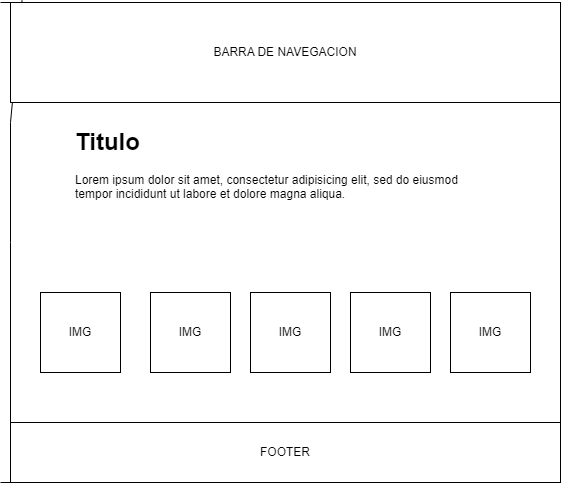

The diagram above was exported from draw.io. Its source (the exported page's mxGraphModel, read from the mxfile embedded in the PNG):
<mxGraphModel dx="880" dy="1657" grid="1" gridSize="10" guides="1" tooltips="1" connect="1" arrows="1" fold="1" page="1" pageScale="1" pageWidth="827" pageHeight="1169" math="0" shadow="0">
  <root>
    <mxCell id="0" />
    <mxCell id="1" parent="0" />
    <mxCell id="NlLK4LXyWL37N-mMFx5E-6" value="" style="endArrow=none;html=1;rounded=0;entryX=0.021;entryY=-0.023;entryDx=0;entryDy=0;entryPerimeter=0;" edge="1" parent="1" target="NlLK4LXyWL37N-mMFx5E-10">
      <mxGeometry width="50" height="50" relative="1" as="geometry">
        <mxPoint x="50" y="480" as="sourcePoint" />
        <mxPoint x="40" as="targetPoint" />
        <Array as="points">
          <mxPoint x="50" y="240" />
          <mxPoint x="50" y="120" />
        </Array>
      </mxGeometry>
    </mxCell>
    <mxCell id="NlLK4LXyWL37N-mMFx5E-7" value="" style="endArrow=none;html=1;rounded=0;" edge="1" parent="1">
      <mxGeometry width="50" height="50" relative="1" as="geometry">
        <mxPoint x="40" y="480" as="sourcePoint" />
        <mxPoint x="600" y="480" as="targetPoint" />
      </mxGeometry>
    </mxCell>
    <mxCell id="NlLK4LXyWL37N-mMFx5E-8" value="" style="endArrow=none;html=1;rounded=0;" edge="1" parent="1">
      <mxGeometry width="50" height="50" relative="1" as="geometry">
        <mxPoint x="600" y="480" as="sourcePoint" />
        <mxPoint x="600" as="targetPoint" />
      </mxGeometry>
    </mxCell>
    <mxCell id="NlLK4LXyWL37N-mMFx5E-9" value="" style="endArrow=none;html=1;rounded=0;" edge="1" parent="1">
      <mxGeometry width="50" height="50" relative="1" as="geometry">
        <mxPoint x="40" as="sourcePoint" />
        <mxPoint x="600" as="targetPoint" />
      </mxGeometry>
    </mxCell>
    <mxCell id="NlLK4LXyWL37N-mMFx5E-10" value="BARRA DE NAVEGACION" style="rounded=0;whiteSpace=wrap;html=1;" vertex="1" parent="1">
      <mxGeometry x="50" width="550" height="100" as="geometry" />
    </mxCell>
    <mxCell id="NlLK4LXyWL37N-mMFx5E-18" value="IMG" style="whiteSpace=wrap;html=1;aspect=fixed;" vertex="1" parent="1">
      <mxGeometry x="490" y="290" width="80" height="80" as="geometry" />
    </mxCell>
    <mxCell id="NlLK4LXyWL37N-mMFx5E-20" value="IMG" style="whiteSpace=wrap;html=1;aspect=fixed;" vertex="1" parent="1">
      <mxGeometry x="290" y="290" width="80" height="80" as="geometry" />
    </mxCell>
    <mxCell id="NlLK4LXyWL37N-mMFx5E-21" value="IMG" style="whiteSpace=wrap;html=1;aspect=fixed;" vertex="1" parent="1">
      <mxGeometry x="390" y="290" width="80" height="80" as="geometry" />
    </mxCell>
    <mxCell id="NlLK4LXyWL37N-mMFx5E-22" value="IMG" style="whiteSpace=wrap;html=1;aspect=fixed;" vertex="1" parent="1">
      <mxGeometry x="190" y="290" width="80" height="80" as="geometry" />
    </mxCell>
    <mxCell id="NlLK4LXyWL37N-mMFx5E-23" value="IMG" style="whiteSpace=wrap;html=1;aspect=fixed;" vertex="1" parent="1">
      <mxGeometry x="80" y="290" width="80" height="80" as="geometry" />
    </mxCell>
    <mxCell id="NlLK4LXyWL37N-mMFx5E-24" value="&lt;h1&gt;Titulo&lt;/h1&gt;&lt;p&gt;Lorem ipsum dolor sit amet, consectetur adipisicing elit, sed do eiusmod tempor incididunt ut labore et dolore magna aliqua.&lt;/p&gt;" style="text;html=1;strokeColor=none;fillColor=none;spacing=5;spacingTop=-20;whiteSpace=wrap;overflow=hidden;rounded=0;" vertex="1" parent="1">
      <mxGeometry x="110" y="120" width="410" height="160" as="geometry" />
    </mxCell>
    <mxCell id="NlLK4LXyWL37N-mMFx5E-25" value="FOOTER" style="rounded=0;whiteSpace=wrap;html=1;" vertex="1" parent="1">
      <mxGeometry x="50" y="420" width="550" height="60" as="geometry" />
    </mxCell>
  </root>
</mxGraphModel>